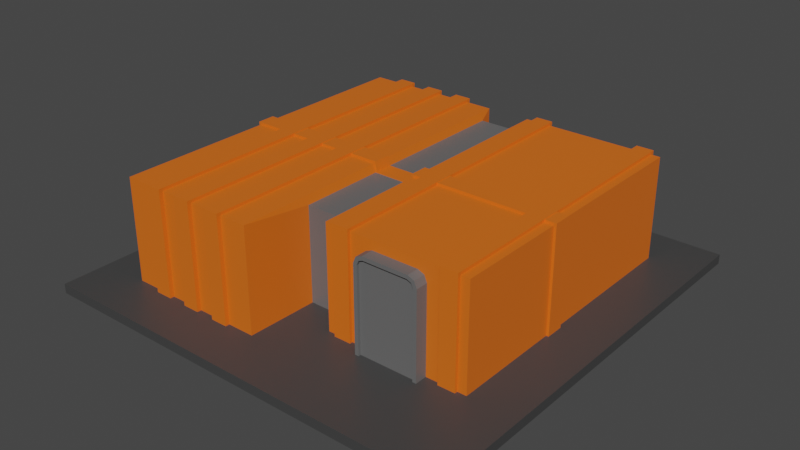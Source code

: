 # Source: UN_Barracks.blend  (saved by Blender 3.6.13; exported with 4.5.12 LTS)
import bpy
from mathutils import Matrix  # noqa: F401  (used for matrix-valued properties, if any)

bpy.ops.wm.read_factory_settings(use_empty=True)
scene = bpy.context.scene
scene.name = 'Scene'

# ---- collections
col_collection = bpy.data.collections.new('Collection'); scene.collection.children.link(col_collection)

# ---- materials (node trees are filled in below, after node groups)
mat_material_003 = bpy.data.materials.new('Material.003')
mat_material_003.use_transparent_shadow = False
mat_material_002 = bpy.data.materials.new('Material.002')
mat_material_002.use_transparent_shadow = False
mat_material_001 = bpy.data.materials.new('Material.001')
mat_material_001.use_transparent_shadow = False

# ---- material node trees
mat_material_003.use_nodes = True; mat_material_003.node_tree.nodes.clear()
_N = mat_material_003.node_tree.nodes; _L = mat_material_003.node_tree.links
n0 = _N.new('ShaderNodeBsdfPrincipled'); n0.name = 'Principled BSDF'; n0.location = (10, 300)
n0.distribution = 'GGX'
n0.subsurface_method = 'RANDOM_WALK_SKIN'
n0.inputs[0].default_value = (0.1345, 0.1345, 0.1345, 1.0)
n0.inputs[3].default_value = 1.45
n0.inputs[27].default_value = (0.0, 0.0, 0.0, 1.0)
n0.inputs[28].default_value = 1.0
n1 = _N.new('ShaderNodeOutputMaterial'); n1.name = 'Material Output'; n1.location = (300, 300)
_L.new(n0.outputs[0], n1.inputs[0])
n1.is_active_output = True
mat_material_002.use_nodes = True; mat_material_002.node_tree.nodes.clear()
_N = mat_material_002.node_tree.nodes; _L = mat_material_002.node_tree.links
n0 = _N.new('ShaderNodeBsdfPrincipled'); n0.name = 'Principled BSDF'; n0.location = (10, 300)
n0.distribution = 'GGX'
n0.subsurface_method = 'RANDOM_WALK_SKIN'
n0.inputs[0].default_value = (0.8, 0.1487, 0.009603, 1.0)
n0.inputs[3].default_value = 1.45
n0.inputs[27].default_value = (0.0, 0.0, 0.0, 1.0)
n0.inputs[28].default_value = 1.0
n1 = _N.new('ShaderNodeOutputMaterial'); n1.name = 'Material Output'; n1.location = (300, 300)
_L.new(n0.outputs[0], n1.inputs[0])
n1.is_active_output = True
mat_material_001.use_nodes = True; mat_material_001.node_tree.nodes.clear()
_N = mat_material_001.node_tree.nodes; _L = mat_material_001.node_tree.links
n0 = _N.new('ShaderNodeBsdfPrincipled'); n0.name = 'Principled BSDF'; n0.location = (10, 300)
n0.distribution = 'GGX'
n0.subsurface_method = 'RANDOM_WALK_SKIN'
n0.inputs[0].default_value = (0.05392, 0.05392, 0.05392, 1.0)
n0.inputs[3].default_value = 1.45
n0.inputs[27].default_value = (0.0, 0.0, 0.0, 1.0)
n0.inputs[28].default_value = 1.0
n1 = _N.new('ShaderNodeOutputMaterial'); n1.name = 'Material Output'; n1.location = (300, 300)
_L.new(n0.outputs[0], n1.inputs[0])
n1.is_active_output = True

# ---- world
world_world = bpy.data.worlds.new('World'); scene.world = world_world
world_world.use_nodes = True; world_world.node_tree.nodes.clear()
_N = world_world.node_tree.nodes; _L = world_world.node_tree.links
n0 = _N.new('ShaderNodeOutputWorld'); n0.name = 'World Output'; n0.location = (300, 300)
n1 = _N.new('ShaderNodeBackground'); n1.name = 'Background'; n1.location = (10, 300)
n1.inputs[0].default_value = (0.05088, 0.05088, 0.05088, 1.0)
_L.new(n1.outputs[0], n0.inputs[0])
n0.is_active_output = True
world_world.color = (0.05088, 0.05088, 0.05088)
world_world.use_sun_shadow = False
world_world.sun_shadow_jitter_overblur = 0.0

# ---- meshes
me_cube_003 = bpy.data.meshes.new('Cube.003')
me_cube_003.from_pydata([(0.5871, -0.557, 0.02015), (0.2907, -0.557, 0.02015), (0.2907, -0.557, 0.2401), (0.5871, -0.557, 0.2401), (0.5871, -0.6141, 0.2401), (0.3083, -0.6141, 0.2401), (0.5695, -0.6141, 0.01946), (0.3083, -0.6141, 0.01946), (0.5452, -0.557, 0.46), (0.5871, -0.557, 0.4181), (0.5748, -0.557, 0.4477), (0.2907, -0.557, 0.4181), (0.3327, -0.557, 0.46), (0.303, -0.557, 0.4477), (0.5695, -0.6141, 0.4145), (0.5416, -0.6141, 0.4424), (0.5614, -0.6141, 0.4343), (0.3362, -0.6141, 0.4424), (0.3083, -0.6141, 0.4145), (0.3165, -0.6141, 0.4343), (0.5871, -0.6141, 0.02015), (0.2907, -0.6141, 0.02015), (0.2907, -0.6141, 0.2401), (0.5695, -0.6141, 0.2401), (0.303, -0.6141, 0.4477), (0.3327, -0.6141, 0.46), (0.2907, -0.6141, 0.4181), (0.5452, -0.6141, 0.46), (0.5748, -0.6141, 0.4477), (0.5871, -0.6141, 0.4181), (0.5695, -0.6017, 0.2401), (0.3083, -0.6017, 0.2401), (0.5695, -0.6017, 0.01946), (0.3083, -0.6017, 0.01946), (0.3165, -0.6017, 0.4343), (0.3362, -0.6017, 0.4424), (0.3083, -0.6017, 0.4145), (0.5416, -0.6017, 0.4424), (0.5614, -0.6017, 0.4343), (0.5695, -0.6017, 0.4145), (-0.7728, -0.7728, 0.01729), (-0.7728, -0.7728, 0.503), (-0.7728, 0.7728, 0.01729), (-0.7728, 0.7728, 0.503), (0.7728, -0.557, 0.01729), (0.7728, -0.557, 0.503), (0.7728, 0.7728, 0.01729), (0.7728, 0.7728, 0.503), (-0.7728, -0.7728, 0.2601), (-0.7728, 0.7728, 0.2601), (0.09638, -0.4414, 0.4641), (-0.09638, -0.4414, 0.4641), (0.7728, 0.7728, 0.2601), (0.7728, -0.557, 0.2601), (-0.09638, -0.4414, 0.01848), (0.09638, -0.4414, 0.01848), (-0.09638, 0.7091, 0.4641), (0.09638, 0.7091, 0.4641), (0.09638, 0.7091, 0.01848), (-0.09638, 0.7091, 0.01848), (-0.105, 0.7728, 0.01729), (0.105, 0.7728, 0.01729), (0.105, 0.7728, 0.503), (-0.105, 0.7728, 0.503), (0.105, -0.557, 0.01729), (-0.105, -0.7728, 0.01729), (-0.105, -0.7728, 0.503), (0.105, -0.557, 0.503), (0.105, -0.557, 0.2601), (-0.105, -0.7728, 0.2601), (-0.105, 0.7728, 0.2601), (0.105, 0.7728, 0.2601), (0.09638, -0.4414, 0.2413), (-0.09638, -0.4414, 0.2413), (-0.09638, 0.7091, 0.2413), (0.09638, 0.7091, 0.2413), (0.2678, 0.7728, 0.01729), (0.61, 0.7728, 0.01729), (-0.566, -0.04214, 0.5138), (-0.566, 0.04214, 0.5138), (0.61, 0.7728, 0.2601), (0.2678, 0.7728, 0.2601), (0.2678, 0.7728, 0.503), (0.61, 0.7728, 0.503), (0.2263, -0.04214, 0.5138), (0.2263, 0.04214, 0.5138), (0.5871, -0.557, 0.02015), (0.2907, -0.557, 0.02015), (0.61, -0.557, 0.2601), (0.2678, -0.557, 0.2601), (0.61, -0.557, 0.01729), (0.2678, -0.557, 0.01729), (0.2907, -0.557, 0.2401), (0.5871, -0.557, 0.2401), (0.61, -0.557, 0.503), (0.2678, -0.557, 0.503), (0.5695, -0.6141, 0.01946), (0.3083, -0.6141, 0.01946), (0.5452, -0.557, 0.46), (0.5871, -0.557, 0.4181), (0.6069, -0.557, 0.4971), (0.5748, -0.557, 0.4477), (0.2907, -0.557, 0.4181), (0.3327, -0.557, 0.46), (0.271, -0.557, 0.4971), (0.303, -0.557, 0.4477), (0.5871, -0.6141, 0.02015), (0.2907, -0.6141, 0.02015), (0.5695, -0.6017, 0.01946), (0.3083, -0.6017, 0.01946), (-0.4788, 0.7904, 0.003847), (-0.399, 0.7904, 0.003847), (-0.399, 0.7904, 0.2601), (-0.4788, 0.7904, 0.2601), (-0.6458, 0.7904, 0.003847), (-0.566, 0.7904, 0.003847), (-0.566, 0.7904, 0.2601), (-0.6458, 0.7904, 0.2601), (0.7313, -0.571, 0.2601), (0.6515, -0.571, 0.2601), (0.6515, 0.7904, 0.5164), (0.7313, 0.7904, 0.5164), (0.7313, 0.7904, 0.2601), (0.6515, 0.7904, 0.2601), (0.7313, -0.571, 0.5164), (0.6515, -0.571, 0.5164), (-0.3119, -0.04214, 0.5138), (-0.3119, 0.04214, 0.5138), (0.6515, -0.571, 0.003847), (0.7313, -0.571, 0.003847), (-0.2321, 0.04214, 0.5138), (-0.2321, -0.04214, 0.5138), (0.7313, 0.7904, 0.003847), (0.6515, 0.7904, 0.003847), (0.1465, 0.7904, 0.2601), (0.2263, 0.7904, 0.2601), (0.1465, 0.7904, 0.5164), (0.2263, 0.7904, 0.5164), (0.7313, 0.04214, 0.5138), (0.7313, -0.04214, 0.5138), (0.2263, 0.7904, 0.003847), (0.1465, 0.7904, 0.003847), (0.2263, -0.571, 0.003847), (0.1465, -0.571, 0.003847), (0.1465, -0.571, 0.2601), (0.2263, -0.571, 0.2601), (0.2263, -0.571, 0.5164), (0.1465, -0.571, 0.5164), (-0.4788, -0.04215, 0.5138), (-0.4788, 0.04215, 0.5138), (0.1465, 0.7728, 0.01729), (0.2263, 0.7728, 0.01729), (0.2263, 0.7728, 0.2601), (0.1465, 0.7728, 0.2601), (-0.399, 0.04215, 0.5138), (-0.399, -0.04215, 0.5138), (0.1465, -0.557, 0.01729), (0.2263, -0.557, 0.01729), (0.2263, 0.7728, 0.503), (0.1465, 0.7728, 0.503), (-0.6458, -0.04214, 0.5138), (-0.6458, 0.04214, 0.5138), (0.1465, -0.557, 0.503), (0.2263, -0.557, 0.503), (0.2263, -0.557, 0.2601), (0.1465, -0.557, 0.2601), (0.6515, 0.7728, 0.01729), (0.7313, 0.7728, 0.01729), (0.6515, -0.04214, 0.5138), (0.6515, 0.04214, 0.5138), (0.6515, 0.7728, 0.2601), (0.7313, 0.7728, 0.2601), (0.7313, -0.557, 0.01729), (0.6515, -0.557, 0.01729), (0.7313, 0.7728, 0.503), (0.6515, 0.7728, 0.503), (0.1465, -0.04214, 0.5138), (0.1465, 0.04214, 0.5138), (0.6515, -0.557, 0.503), (0.7313, -0.557, 0.503), (0.6515, -0.557, 0.2601), (0.7313, -0.557, 0.2601), (-0.2321, 0.7728, 0.01729), (-0.3119, 0.7728, 0.01729), (-0.399, 0.7728, 0.01729), (-0.4788, 0.7728, 0.01729), (-0.566, 0.7728, 0.01729), (-0.6458, 0.7728, 0.01729), (-0.6458, 0.7728, 0.2601), (-0.566, 0.7728, 0.2601), (-0.4788, 0.7728, 0.2601), (-0.399, 0.7728, 0.2601), (-0.3119, 0.7728, 0.2601), (-0.2321, 0.7728, 0.2601), (0.61, 0.04214, 0.5138), (0.61, -0.04214, 0.5138), (0.2678, -0.04214, 0.5138), (0.2678, 0.04214, 0.5138), (-0.09705, -0.04214, 0.5138), (-0.09705, 0.04214, 0.5138), (-0.6458, 0.7728, 0.503), (-0.566, 0.7728, 0.503), (-0.4788, 0.7728, 0.503), (-0.399, 0.7728, 0.503), (-0.3119, 0.7728, 0.503), (-0.2321, 0.7728, 0.503), (0.09705, 0.04213, 0.5138), (0.09705, -0.04213, 0.5138), (-0.7845, 0.04214, 0.5138), (-0.7845, -0.04214, 0.5138), (-0.7845, -0.04214, -0.04723), (-0.7845, 0.04214, -0.04723), (-0.2321, -0.7728, 0.01729), (-0.3119, -0.7728, 0.01729), (-0.399, -0.7728, 0.01729), (-0.4788, -0.7728, 0.01729), (-0.566, -0.7728, 0.01729), (-0.6458, -0.7728, 0.01729), (-0.3119, -0.7728, 0.2601), (-0.2321, -0.7728, 0.2601), (-0.4788, -0.7728, 0.2601), (-0.399, -0.7728, 0.2601), (-0.6458, -0.7728, 0.2601), (-0.566, -0.7728, 0.2601), (-0.566, -0.7728, 0.503), (-0.6458, -0.7728, 0.503), (-0.399, -0.7728, 0.503), (-0.4788, -0.7728, 0.503), (-0.2321, -0.7728, 0.503), (-0.3119, -0.7728, 0.503), (-0.3119, 0.7904, 0.2601), (-0.2321, 0.7904, 0.2601), (-0.2321, 0.7904, 0.003847), (-0.3119, 0.7904, 0.003847), (-0.2321, -0.792, 0.5164), (-0.3119, -0.792, 0.5164), (-0.3119, -0.792, 0.2601), (-0.2321, -0.792, 0.2601), (-0.399, -0.792, 0.5164), (-0.4788, -0.792, 0.5164), (-0.4788, -0.792, 0.2601), (-0.399, -0.792, 0.2601), (-0.566, -0.792, 0.5164), (-0.6458, -0.792, 0.5164), (-0.6458, -0.792, 0.2601), (-0.566, -0.792, 0.2601), (-0.7845, 0.04214, 0.2333), (-0.7845, -0.04214, 0.2333), (-0.566, -0.792, 0.003847), (-0.6458, -0.792, 0.003847), (-0.08905, -0.04213, 0.4689), (-0.08905, 0.04213, 0.4689), (-0.399, -0.792, 0.003847), (-0.4788, -0.792, 0.003847), (0.08905, 0.04213, 0.4689), (0.08905, -0.04213, 0.4689), (-0.2321, -0.792, 0.003847), (-0.3119, -0.792, 0.003847), (0.7845, -0.04213, 0.5138), (0.7845, 0.04213, 0.5138), (0.7845, 0.04213, -0.04723), (0.7845, -0.04213, -0.04723), (0.7845, -0.04213, 0.2333), (0.7845, 0.04213, 0.2333), (-0.6458, 0.7904, 0.5164), (-0.566, 0.7904, 0.5164), (-0.4788, 0.7904, 0.5164), (-0.399, 0.7904, 0.5164), (-0.3119, 0.7904, 0.5164), (-0.2321, 0.7904, 0.5164), (-0.7728, 0.04214, 0.01729), (-0.7728, -0.04214, 0.01729), (-0.7728, -0.04214, 0.503), (-0.7728, 0.04214, 0.503), (0.7728, -0.04213, 0.01729), (0.7728, 0.04213, 0.01729), (0.7728, 0.04213, 0.503), (0.7728, -0.04213, 0.503), (0.7728, 0.04213, 0.2601), (0.7728, -0.04213, 0.2601), (-0.7728, -0.04214, 0.2601), (-0.7728, 0.04214, 0.2601), (0.105, -0.04213, 0.503), (0.105, 0.04213, 0.503), (-0.105, 0.04214, 0.503), (-0.105, -0.04214, 0.503), (-0.105, -0.04214, 0.01729), (-0.105, 0.04214, 0.01729), (0.105, 0.04213, 0.01729), (0.105, -0.04213, 0.01729), (0.09638, -0.04213, 0.4641), (0.09638, 0.04213, 0.4641), (-0.09638, 0.04213, 0.4641), (-0.09638, -0.04213, 0.4641), (-0.09638, -0.04213, 0.01848), (-0.09638, 0.04213, 0.01848), (0.09638, 0.04213, 0.01848), (0.09638, -0.04213, 0.01848), (0.61, 0.04214, 0.01729), (0.61, -0.04214, 0.01729), (0.2678, -0.04214, 0.01729), (0.2678, 0.04214, 0.01729), (0.2678, 0.04214, 0.503), (0.2678, -0.04214, 0.503), (0.61, -0.04214, 0.503), (0.61, 0.04214, 0.503), (0.6515, 0.04137, 0.5164), (0.6515, -0.04291, 0.5164), (0.7313, -0.04291, 0.5164), (0.7313, 0.04137, 0.5164), (0.6515, -0.04291, 0.003847), (0.6515, 0.04137, 0.003847), (0.7313, 0.04137, 0.003847), (0.7313, -0.04291, 0.003847), (0.1465, -0.04291, 0.003847), (0.1465, 0.04137, 0.003847), (0.2263, 0.04137, 0.003847), (0.2263, -0.04291, 0.003847), (0.1465, 0.04137, 0.5164), (0.1465, -0.04291, 0.5164), (0.2263, -0.04291, 0.5164), (0.2263, 0.04137, 0.5164), (0.2263, 0.04214, 0.01729), (0.2263, -0.04214, 0.01729), (0.1465, -0.04214, 0.01729), (0.1465, 0.04214, 0.01729), (0.2263, 0.04214, 0.503), (0.2263, -0.04214, 0.503), (0.1465, 0.04214, 0.503), (0.1465, -0.04214, 0.503), (0.7313, -0.04214, 0.01729), (0.7313, 0.04214, 0.01729), (0.6515, 0.04214, 0.01729), (0.6515, -0.04214, 0.01729), (0.7313, -0.04214, 0.503), (0.7313, 0.04214, 0.503), (0.6515, 0.04214, 0.503), (0.6515, -0.04214, 0.503), (-0.3119, 0.04214, 0.01729), (-0.3119, -0.04214, 0.01729), (-0.2321, -0.04214, 0.01729), (-0.2321, 0.04214, 0.01729), (-0.4788, 0.04215, 0.01729), (-0.4788, -0.04215, 0.01729), (-0.399, -0.04215, 0.01729), (-0.399, 0.04215, 0.01729), (-0.6458, 0.04214, 0.01729), (-0.6458, -0.04214, 0.01729), (-0.566, -0.04214, 0.01729), (-0.566, 0.04214, 0.01729), (-0.566, 0.04214, 0.503), (-0.566, -0.04214, 0.503), (-0.6458, 0.04214, 0.503), (-0.6458, -0.04214, 0.503), (-0.399, -0.04215, 0.503), (-0.399, 0.04215, 0.503), (-0.4788, 0.04215, 0.503), (-0.4788, -0.04215, 0.503), (-0.2321, -0.04214, 0.503), (-0.2321, 0.04214, 0.503), (-0.3119, 0.04214, 0.503), (-0.3119, -0.04214, 0.503), (-0.6458, -0.04291, 0.003847), (-0.6458, 0.04137, 0.003847), (-0.566, 0.04137, 0.003847), (-0.566, -0.04291, 0.003847), (-0.4788, -0.04292, 0.003847), (-0.4788, 0.04138, 0.003847), (-0.399, 0.04137, 0.003847), (-0.399, -0.04292, 0.003847), (-0.3119, -0.04291, 0.003847), (-0.3119, 0.04137, 0.003847), (-0.2321, 0.04137, 0.003847), (-0.2321, -0.04291, 0.003847), (-0.2321, -0.04291, 0.5164), (-0.2321, 0.04137, 0.5164), (-0.3119, 0.04137, 0.5164), (-0.3119, -0.04291, 0.5164), (-0.399, -0.04292, 0.5164), (-0.399, 0.04137, 0.5164), (-0.4788, 0.04138, 0.5164), (-0.4788, -0.04292, 0.5164), (-0.566, -0.04291, 0.5164), (-0.566, 0.04137, 0.5164), (-0.6458, 0.04137, 0.5164), (-0.6458, -0.04291, 0.5164), (-1.0, -1.0, -0.02223), (-1.0, -1.0, 0.02223), (-1.0, 1.0, -0.02223), (-1.0, 1.0, 0.02223), (1.0, -1.0, -0.02223), (1.0, -1.0, 0.02223), (1.0, 1.0, -0.02223), (1.0, 1.0, 0.02223), (0.09638, -0.4414, 0.4641), (-0.09638, -0.4414, 0.4641), (-0.09638, -0.4414, 0.01848), (0.09638, -0.4414, 0.01848), (-0.09638, 0.7091, 0.4641), (0.09638, 0.7091, 0.4641), (0.09638, 0.7091, 0.01848), (-0.09638, 0.7091, 0.01848), (0.09638, -0.4414, 0.2413), (-0.09638, -0.4414, 0.2413), (-0.09638, 0.7091, 0.2413), (0.09638, 0.7091, 0.2413), (0.09638, -0.04213, 0.4641), (0.09638, 0.04213, 0.4641), (-0.09638, 0.04213, 0.4641), (-0.09638, -0.04213, 0.4641)], [], [(0, 3, 4, 20), (6, 23, 30, 32), (3, 9, 29, 4), (11, 2, 22, 26), (16, 15, 37, 38), (2, 1, 21, 22), (25, 12, 13, 24), (24, 13, 11, 26), (8, 27, 28, 10), (10, 28, 29, 9), (8, 12, 25, 27), (7, 5, 22, 21), (23, 6, 20, 4), (19, 17, 25, 24), (18, 19, 24, 26), (15, 16, 28, 27), (16, 14, 29, 28), (17, 15, 27, 25), (14, 23, 4, 29), (5, 18, 26, 22), (35, 34, 36, 31, 30, 39, 38, 37), (31, 33, 32, 30), (18, 5, 31, 36), (14, 16, 38, 39), (17, 19, 34, 35), (15, 17, 35, 37), (19, 18, 36, 34), (5, 7, 33, 31), (23, 14, 39, 30), (353, 272, 41, 225), (353, 225, 243, 385), (47, 174, 335, 276), (44, 53, 181, 172), (69, 66, 228, 219), (182, 193, 70, 60), (297, 55, 54, 294), (289, 64, 55, 297), (277, 334, 179, 45), (80, 83, 175, 170), (156, 165, 68, 64), (184, 191, 192, 183), (350, 201, 265, 383), (338, 183, 233, 371), (159, 328, 318, 136), (167, 46, 275, 331), (330, 274, 44, 172), (329, 282, 67, 162), (279, 277, 45, 53), (152, 158, 82, 81), (71, 62, 159, 153), (200, 43, 273, 352), (42, 187, 346, 270), (46, 52, 278, 275), (182, 60, 287, 341), (71, 61, 58, 75), (65, 286, 294, 54), (68, 67, 50, 72), (159, 62, 283, 328), (287, 60, 59, 295), (66, 69, 73, 51), (340, 212, 256, 373), (58, 296, 295, 59), (77, 166, 332, 298), (67, 282, 290, 50), (60, 70, 74, 59), (62, 71, 75, 57), (69, 65, 54, 73), (61, 150, 325, 288), (70, 63, 56, 74), (63, 205, 359, 284), (64, 68, 72, 55), (175, 83, 305, 336), (151, 76, 301, 322), (53, 45, 179, 181), (289, 324, 156, 64), (171, 174, 47, 52), (91, 89, 164, 157), (89, 95, 163, 164), (83, 80, 81, 82), (299, 90, 91, 300), (303, 95, 94, 304), (80, 77, 76, 81), (299, 333, 173, 90), (303, 327, 163, 95), (77, 80, 170, 166), (86, 87, 91, 90), (87, 92, 89, 91), (93, 86, 90, 88), (104, 103, 98, 100, 94, 95), (87, 86, 106, 107), (92, 102, 104, 95, 89), (100, 99, 93, 88, 94), (98, 101, 100), (101, 99, 100), (102, 105, 104), (105, 103, 104), (96, 97, 107, 106), (97, 96, 108, 109), (283, 62, 57, 291), (82, 302, 305, 83), (151, 152, 81, 76), (285, 358, 228, 66), (61, 288, 296, 58), (323, 300, 91, 157), (82, 158, 326, 302), (165, 162, 67, 68), (167, 171, 52, 46), (274, 279, 53, 44), (120, 306, 309, 121), (77, 298, 301, 76), (337, 304, 94, 178), (173, 180, 88, 90), (180, 178, 94, 88), (52, 47, 276, 278), (49, 43, 200, 188), (270, 281, 49, 42), (344, 214, 252, 369), (218, 229, 226, 221), (220, 227, 224, 223), (222, 225, 41, 48), (281, 273, 43, 49), (40, 48, 280, 271), (342, 185, 110, 367), (65, 69, 219, 212), (285, 66, 51, 293), (355, 203, 267, 379), (42, 49, 188, 187), (186, 189, 190, 185), (340, 286, 65, 212), (189, 201, 202, 190), (191, 203, 204, 192), (193, 205, 63, 70), (213, 218, 221, 214), (215, 220, 223, 216), (217, 222, 48, 40), (48, 41, 272, 280), (63, 284, 292, 56), (357, 227, 239, 381), (152, 151, 140, 135), (186, 185, 342, 349), (153, 159, 136, 134), (178, 180, 119, 125), (225, 222, 244, 243), (217, 347, 362, 249), (170, 175, 120, 123), (348, 216, 248, 365), (158, 152, 135, 137), (174, 171, 122, 121), (221, 226, 238, 241), (224, 351, 382, 242), (202, 201, 350, 356), (163, 327, 320, 146), (179, 334, 308, 124), (357, 351, 224, 227), (226, 354, 378, 238), (329, 162, 147, 319), (337, 178, 125, 307), (227, 220, 240, 239), (200, 352, 384, 264), (204, 203, 355, 360), (228, 358, 374, 234), (151, 322, 316, 140), (166, 170, 123, 133), (219, 228, 234, 237), (361, 354, 226, 229), (361, 229, 235, 377), (171, 167, 132, 122), (202, 356, 380, 266), (365, 248, 249, 362), (323, 157, 142, 317), (229, 218, 236, 235), (216, 223, 245, 248), (313, 129, 128, 310), (359, 205, 269, 375), (222, 217, 249, 244), (157, 164, 145, 142), (183, 192, 230, 233), (204, 360, 376, 268), (61, 71, 153, 150), (144, 143, 142, 145), (325, 150, 141, 315), (319, 147, 146, 320), (137, 135, 134, 136), (135, 140, 141, 134), (140, 316, 315, 141), (147, 144, 145, 146), (332, 166, 133, 311), (173, 333, 310, 128), (175, 336, 306, 120), (122, 132, 133, 123), (307, 125, 124, 308), (121, 122, 123, 120), (125, 119, 118, 124), (119, 128, 129, 118), (116, 115, 114, 117), (112, 111, 110, 113), (231, 232, 233, 230), (235, 236, 237, 234), (239, 240, 241, 238), (243, 244, 245, 242), (115, 364, 363, 114), (111, 368, 367, 110), (268, 376, 375, 269), (266, 380, 379, 267), (264, 384, 383, 265), (262, 261, 260, 263), (369, 252, 253, 366), (232, 372, 371, 233), (373, 256, 257, 370), (265, 116, 117, 264), (267, 112, 113, 266), (269, 231, 230, 268), (236, 257, 256, 237), (240, 253, 252, 241), (244, 249, 248, 245), (377, 235, 234, 374), (381, 239, 238, 378), (385, 243, 242, 382), (215, 343, 366, 253), (223, 224, 242, 245), (181, 179, 124, 118), (150, 153, 134, 141), (184, 183, 338, 345), (180, 173, 128, 119), (136, 318, 321, 137), (186, 349, 364, 115), (172, 181, 118, 129), (317, 142, 143, 314), (201, 189, 116, 265), (162, 165, 144, 147), (188, 200, 264, 117), (346, 187, 114, 363), (189, 186, 115, 116), (164, 163, 146, 145), (203, 191, 112, 267), (184, 345, 368, 111), (187, 188, 117, 114), (156, 324, 314, 143), (190, 202, 266, 113), (348, 343, 215, 216), (191, 184, 111, 112), (330, 172, 129, 313), (326, 158, 137, 321), (205, 193, 231, 269), (167, 331, 312, 132), (192, 204, 268, 230), (182, 341, 372, 232), (185, 190, 113, 110), (213, 339, 370, 257), (218, 213, 257, 236), (132, 312, 311, 133), (212, 219, 237, 256), (344, 339, 213, 214), (193, 182, 232, 231), (165, 156, 143, 144), (220, 215, 253, 240), (335, 174, 121, 309), (214, 221, 241, 252), (295, 296, 297, 294), (271, 280, 247, 210), (337, 336, 169, 168), (358, 285, 198, 131), (357, 356, 149, 148), (270, 271, 210, 211), (289, 297, 296, 288), (360, 355, 154, 127), (287, 295, 294, 286), (313, 310, 311, 312), (321, 318, 319, 320), (361, 360, 127, 126), (299, 300, 301, 298), (281, 270, 211, 246), (363, 364, 365, 362), (383, 384, 385, 382), (379, 380, 381, 378), (375, 376, 377, 374), (371, 372, 373, 370), (367, 368, 369, 366), (309, 306, 307, 308), (317, 314, 315, 316), (329, 319, 318, 328), (337, 307, 306, 336), (384, 352, 353, 385), (314, 324, 325, 315), (355, 379, 378, 354), (380, 356, 357, 381), (323, 317, 316, 322), (335, 309, 308, 334), (359, 375, 374, 358), (376, 360, 361, 377), (300, 323, 322, 301), (324, 289, 288, 325), (354, 361, 126, 155), (329, 328, 177, 176), (274, 330, 331, 275), (333, 299, 298, 332), (356, 350, 79, 149), (292, 284, 199, 251), (339, 344, 345, 338), (286, 340, 341, 287), (343, 348, 349, 342), (347, 271, 270, 346), (293, 290, 255, 250), (351, 357, 148, 78), (290, 282, 207, 255), (355, 354, 155, 154), (350, 383, 382, 351), (320, 327, 326, 321), (348, 365, 364, 349), (362, 347, 346, 363), (344, 369, 368, 345), (366, 343, 342, 367), (340, 373, 372, 341), (370, 339, 338, 371), (330, 313, 312, 331), (310, 333, 332, 311), (271, 347, 217, 40), (258, 262, 263, 259), (254, 251, 250, 255), (246, 211, 210, 247), (208, 246, 247, 209), (206, 254, 255, 207), (198, 250, 251, 199), (196, 195, 194, 197), (84, 196, 197, 85), (207, 176, 177, 206), (139, 258, 259, 138), (195, 168, 169, 194), (209, 160, 161, 208), (78, 148, 149, 79), (155, 126, 127, 154), (131, 198, 199, 130), (279, 274, 261, 262), (284, 359, 130, 199), (274, 275, 260, 261), (334, 277, 258, 139), (273, 281, 246, 208), (303, 304, 195, 196), (275, 278, 263, 260), (276, 335, 138, 259), (280, 272, 209, 247), (304, 337, 168, 195), (353, 352, 161, 160), (326, 327, 84, 85), (305, 302, 197, 194), (277, 279, 262, 258), (335, 334, 139, 138), (336, 305, 194, 169), (327, 303, 196, 84), (278, 276, 259, 263), (302, 326, 85, 197), (272, 353, 160, 209), (282, 329, 176, 207), (352, 273, 208, 161), (291, 292, 251, 254), (359, 358, 131, 130), (283, 291, 254, 206), (328, 283, 206, 177), (350, 351, 78, 79), (285, 293, 250, 198), (386, 387, 389, 388), (388, 389, 393, 392), (392, 393, 391, 390), (390, 391, 387, 386), (388, 392, 390, 386), (393, 389, 387, 391), (398, 408, 407, 399), (409, 395, 394, 406), (403, 396, 397, 402), (395, 403, 402, 394), (405, 400, 401, 404), (399, 405, 404, 398)])
me_cube_003.polygons.foreach_set('material_index', [0, 0, 0, 0, 0, 0, 0, 0, 0, 0, 0, 0, 0, 0, 0, 0, 0, 0, 0, 0, 0, 0, 0, 0, 0, 0, 0, 0, 0, 1, 1, 1, 1, 1, 1, 1, 1, 1, 1, 1, 1, 1, 1, 1, 1, 1, 1, 1, 1, 1, 1, 1, 1, 1, 1, 1, 1, 1, 1, 1, 1, 1, 1, 1, 1, 1, 1, 1, 1, 1, 1, 1, 1, 1, 1, 1, 1, 1, 1, 1, 1, 1, 1, 1, 1, 1, 1, 1, 1, 1, 1, 1, 1, 1, 1, 1, 1, 1, 1, 1, 1, 1, 1, 1, 1, 1, 1, 1, 1, 1, 1, 1, 1, 1, 1, 1, 1, 1, 1, 1, 1, 1, 1, 1, 1, 1, 1, 1, 1, 1, 1, 1, 1, 1, 1, 1, 1, 1, 1, 1, 1, 1, 1, 1, 1, 1, 1, 1, 1, 1, 1, 1, 1, 1, 1, 1, 1, 1, 1, 1, 1, 1, 1, 1, 1, 1, 1, 1, 1, 1, 1, 1, 1, 1, 1, 1, 1, 1, 1, 1, 1, 1, 1, 1, 1, 1, 1, 1, 1, 1, 1, 1, 1, 1, 1, 1, 1, 1, 1, 1, 1, 1, 1, 1, 1, 1, 1, 1, 1, 1, 1, 1, 1, 1, 1, 1, 1, 1, 1, 1, 1, 1, 1, 1, 1, 1, 1, 1, 1, 1, 1, 1, 1, 1, 1, 1, 1, 1, 1, 1, 1, 1, 1, 1, 1, 1, 1, 1, 1, 1, 1, 1, 1, 1, 1, 1, 1, 1, 1, 1, 1, 1, 1, 1, 1, 1, 1, 1, 1, 1, 1, 1, 1, 1, 1, 1, 1, 1, 1, 1, 1, 1, 1, 1, 1, 1, 1, 1, 1, 1, 1, 1, 1, 1, 1, 1, 1, 1, 1, 1, 1, 1, 1, 1, 1, 1, 1, 1, 1, 1, 1, 1, 1, 1, 1, 1, 1, 1, 1, 1, 1, 1, 1, 1, 1, 1, 1, 1, 1, 1, 1, 1, 1, 1, 1, 1, 1, 1, 1, 1, 1, 1, 1, 1, 1, 1, 1, 1, 1, 1, 1, 1, 1, 1, 1, 1, 1, 1, 1, 1, 2, 2, 2, 2, 2, 2, 0, 0, 0, 0, 0, 0])
_uv = me_cube_003.uv_layers.new(name='UVMap')
_uv.uv.foreach_set('vector', [0.3868, 0.78, 0.5, 0.78, 0.5, 0.78, 0.3868, 0.78, 0.3959, 0.7829, 0.5, 0.7829, 0.5, 0.7829, 0.3959, 0.7829, 0.5, 0.78, 0.5916, 0.78, 0.5916, 0.78, 0.5, 0.78, 0.5916, 0.828, 0.5, 0.828, 0.5, 0.828, 0.5916, 0.828, 0.6019, 0.7836, 0.605, 0.7871, 0.605, 0.7871, 0.6019, 0.7836, 0.5, 0.828, 0.3868, 0.828, 0.3868, 0.828, 0.5, 0.828, 0.6132, 0.8212, 0.6132, 0.8212, 0.6132, 0.828, 0.6111, 0.8273, 0.6111, 0.8273, 0.6132, 0.828, 0.5916, 0.828, 0.5916, 0.828, 0.6132, 0.7868, 0.6132, 0.7868, 0.6111, 0.7807, 0.6132, 0.78, 0.6132, 0.78, 0.6111, 0.7807, 0.5916, 0.78, 0.5916, 0.78, 0.6132, 0.7868, 0.6132, 0.8212, 0.6132, 0.8212, 0.6132, 0.7868, 0.3959, 0.8251, 0.5, 0.8251, 0.5, 0.828, 0.3868, 0.828, 0.5, 0.7829, 0.3959, 0.7829, 0.3868, 0.78, 0.5, 0.78, 0.6019, 0.8244, 0.605, 0.8209, 0.6132, 0.8212, 0.6111, 0.8273, 0.5906, 0.8254, 0.6019, 0.8244, 0.6111, 0.8273, 0.5916, 0.828, 0.605, 0.7871, 0.6019, 0.7836, 0.6111, 0.7807, 0.6132, 0.7868, 0.6019, 0.7836, 0.5906, 0.7826, 0.5916, 0.78, 0.6111, 0.7807, 0.605, 0.8209, 0.605, 0.7871, 0.6132, 0.7868, 0.6132, 0.8212, 0.5906, 0.7826, 0.5, 0.7829, 0.5, 0.78, 0.5916, 0.78, 0.5, 0.8251, 0.5906, 0.8254, 0.5916, 0.828, 0.5, 0.828, 0.605, 0.8209, 0.6019, 0.8244, 0.5906, 0.8254, 0.5, 0.8251, 0.5, 0.7829, 0.5906, 0.7826, 0.6019, 0.7836, 0.605, 0.7871, 0.5, 0.8251, 0.3959, 0.8251, 0.3959, 0.7829, 0.5, 0.7829, 0.5906, 0.8254, 0.5, 0.8251, 0.5, 0.8251, 0.5906, 0.8254, 0.5906, 0.7826, 0.6019, 0.7836, 0.6019, 0.7836, 0.5906, 0.7826, 0.605, 0.8209, 0.6019, 0.8244, 0.6019, 0.8244, 0.605, 0.8209, 0.605, 0.7871, 0.605, 0.8209, 0.605, 0.8209, 0.605, 0.7871, 0.6019, 0.8244, 0.5906, 0.8254, 0.5906, 0.8254, 0.6019, 0.8244, 0.5, 0.8251, 0.3959, 0.8251, 0.3959, 0.8251, 0.5, 0.8251, 0.5, 0.7829, 0.5906, 0.7826, 0.5906, 0.7826, 0.5, 0.7829, 0.8545, 0.6318, 0.875, 0.6318, 0.875, 0.75, 0.8545, 0.75, 0.8545, 0.6318, 0.8545, 0.75, 0.8545, 0.75, 0.8545, 0.6317, 0.625, 0.5, 0.6317, 0.5, 0.6317, 0.6182, 0.625, 0.6182, 0.375, 0.75, 0.5, 0.75, 0.5, 0.7567, 0.375, 0.7567, 0.5, 0.892, 0.625, 0.892, 0.625, 0.9125, 0.5, 0.9125, 0.375, 0.3375, 0.5, 0.3375, 0.5, 0.358, 0.375, 0.358, 0.267, 0.6369, 0.267, 0.75, 0.233, 0.75, 0.233, 0.6369, 0.267, 0.6345, 0.267, 0.75, 0.267, 0.75, 0.267, 0.6369, 0.625, 0.6345, 0.6317, 0.6345, 0.6317, 0.75, 0.625, 0.75, 0.5, 0.4737, 0.625, 0.4737, 0.625, 0.4804, 0.5, 0.4804, 0.375, 0.8513, 0.5, 0.8513, 0.5, 0.858, 0.375, 0.858, 0.375, 0.3105, 0.5, 0.3105, 0.5, 0.3246, 0.375, 0.3246, 0.8415, 0.6182, 0.8415, 0.5, 0.8415, 0.5, 0.8415, 0.6183, 0.1996, 0.6182, 0.1996, 0.5, 0.1996, 0.5, 0.1996, 0.6183, 0.7263, 0.5, 0.7263, 0.6182, 0.7263, 0.6183, 0.7263, 0.5, 0.3683, 0.5, 0.375, 0.5, 0.375, 0.6182, 0.3683, 0.6182, 0.3683, 0.6345, 0.375, 0.6345, 0.375, 0.75, 0.3683, 0.75, 0.7263, 0.6345, 0.733, 0.6345, 0.733, 0.75, 0.7263, 0.75, 0.5, 0.6345, 0.625, 0.6345, 0.625, 0.75, 0.5, 0.75, 0.5, 0.4116, 0.625, 0.4116, 0.625, 0.4183, 0.5, 0.4183, 0.5, 0.392, 0.625, 0.392, 0.625, 0.3987, 0.5, 0.3987, 0.8545, 0.5, 0.875, 0.5, 0.875, 0.6182, 0.8545, 0.6182, 0.125, 0.5, 0.1455, 0.5, 0.1455, 0.6182, 0.125, 0.6182, 0.375, 0.5, 0.5, 0.5, 0.5, 0.6182, 0.375, 0.6182, 0.2125, 0.5, 0.233, 0.5, 0.233, 0.6182, 0.2125, 0.6182, 0.5, 0.392, 0.375, 0.392, 0.375, 0.392, 0.5, 0.392, 0.233, 0.75, 0.233, 0.6318, 0.233, 0.6369, 0.233, 0.75, 0.5, 0.858, 0.625, 0.858, 0.625, 0.858, 0.5, 0.858, 0.7263, 0.5, 0.733, 0.5, 0.733, 0.6182, 0.7263, 0.6182, 0.233, 0.6182, 0.233, 0.5, 0.233, 0.5, 0.233, 0.6176, 0.625, 0.892, 0.5, 0.892, 0.5, 0.892, 0.625, 0.892, 0.2125, 0.6318, 0.2125, 0.75, 0.2125, 0.75, 0.2125, 0.6317, 0.267, 0.5, 0.267, 0.6176, 0.233, 0.6176, 0.233, 0.5, 0.3487, 0.5, 0.3554, 0.5, 0.3554, 0.6182, 0.3487, 0.6182, 0.733, 0.75, 0.733, 0.6345, 0.733, 0.6369, 0.733, 0.75, 0.375, 0.358, 0.5, 0.358, 0.5, 0.358, 0.375, 0.358, 0.625, 0.392, 0.5, 0.392, 0.5, 0.392, 0.625, 0.392, 0.5, 0.892, 0.375, 0.892, 0.375, 0.892, 0.5, 0.892, 0.267, 0.5, 0.2737, 0.5, 0.2737, 0.6182, 0.267, 0.6182, 0.5, 0.358, 0.625, 0.358, 0.625, 0.358, 0.5, 0.358, 0.767, 0.5, 0.7875, 0.5, 0.7875, 0.6182, 0.767, 0.6182, 0.375, 0.858, 0.5, 0.858, 0.5, 0.858, 0.375, 0.858, 0.6446, 0.5, 0.6513, 0.5, 0.6513, 0.6182, 0.6446, 0.6182, 0.2866, 0.5, 0.2933, 0.5, 0.2933, 0.6182, 0.2866, 0.6182, 0.5, 0.75, 0.625, 0.75, 0.625, 0.7567, 0.5, 0.7567, 0.267, 0.6345, 0.2737, 0.6345, 0.2737, 0.75, 0.267, 0.75, 0.5, 0.4933, 0.625, 0.4933, 0.625, 0.5, 0.5, 0.5, 0.375, 0.8317, 0.5, 0.8317, 0.5, 0.8384, 0.375, 0.8384, 0.5, 0.8317, 0.625, 0.8317, 0.625, 0.8384, 0.5, 0.8384, 0.625, 0.4737, 0.5, 0.4737, 0.5, 0.4183, 0.625, 0.4183, 0.3487, 0.6345, 0.3487, 0.75, 0.2933, 0.75, 0.2933, 0.6345, 0.7067, 0.6345, 0.7067, 0.75, 0.6513, 0.75, 0.6513, 0.6345, 0.5, 0.4737, 0.375, 0.4737, 0.375, 0.4183, 0.5, 0.4183, 0.3487, 0.6345, 0.3554, 0.6345, 0.3554, 0.75, 0.3487, 0.75, 0.7067, 0.6345, 0.7134, 0.6345, 0.7134, 0.75, 0.7067, 0.75, 0.375, 0.4737, 0.5, 0.4737, 0.5, 0.4804, 0.375, 0.4804, 0.3868, 0.78, 0.3868, 0.828, 0.375, 0.8317, 0.375, 0.7763, 0.3868, 0.828, 0.5, 0.828, 0.5, 0.8317, 0.375, 0.8317, 0.5, 0.78, 0.3868, 0.78, 0.375, 0.7763, 0.5, 0.7763, 0.6234, 0.8312, 0.6132, 0.8212, 0.6132, 0.7868, 0.6234, 0.7768, 0.625, 0.7763, 0.625, 0.8317, 0.3868, 0.828, 0.3868, 0.78, 0.3868, 0.78, 0.3868, 0.828, 0.5, 0.828, 0.5916, 0.828, 0.6234, 0.8312, 0.625, 0.8317, 0.5, 0.8317, 0.6234, 0.7768, 0.5916, 0.78, 0.5, 0.78, 0.5, 0.7763, 0.625, 0.7763, 0.6132, 0.7868, 0.6132, 0.782, 0.6234, 0.7768, 0.6132, 0.782, 0.6132, 0.78, 0.6234, 0.7768, 0.5916, 0.828, 0.6069, 0.828, 0.6234, 0.8312, 0.6069, 0.828, 0.6132, 0.828, 0.6234, 0.8312, 0.3959, 0.7829, 0.3959, 0.8251, 0.3868, 0.828, 0.3868, 0.78, 0.3959, 0.8251, 0.3959, 0.7829, 0.3959, 0.7829, 0.3959, 0.8251, 0.733, 0.6182, 0.733, 0.5, 0.733, 0.5, 0.733, 0.6176, 0.7067, 0.5, 0.7067, 0.6182, 0.6513, 0.6182, 0.6513, 0.5, 0.375, 0.4116, 0.5, 0.4116, 0.5, 0.4183, 0.375, 0.4183, 0.767, 0.6318, 0.7875, 0.6318, 0.7875, 0.75, 0.767, 0.75, 0.267, 0.5, 0.267, 0.6182, 0.267, 0.6176, 0.267, 0.5, 0.2866, 0.6345, 0.2933, 0.6345, 0.2933, 0.75, 0.2866, 0.75, 0.7067, 0.5, 0.7134, 0.5, 0.7134, 0.6182, 0.7067, 0.6182, 0.5, 0.8513, 0.625, 0.8513, 0.625, 0.858, 0.5, 0.858, 0.375, 0.4933, 0.5, 0.4933, 0.5, 0.5, 0.375, 0.5, 0.375, 0.6345, 0.5, 0.6345, 0.5, 0.75, 0.375, 0.75, 0.6446, 0.5, 0.6446, 0.6183, 0.6317, 0.6183, 0.6317, 0.5, 0.3487, 0.5, 0.3487, 0.6182, 0.2933, 0.6182, 0.2933, 0.5, 0.6446, 0.6345, 0.6513, 0.6345, 0.6513, 0.75, 0.6446, 0.75, 0.375, 0.7696, 0.5, 0.7696, 0.5, 0.7763, 0.375, 0.7763, 0.5, 0.7696, 0.625, 0.7696, 0.625, 0.7763, 0.5, 0.7763, 0.5, 0.5, 0.625, 0.5, 0.625, 0.6182, 0.5, 0.6182, 0.5, 0.25, 0.625, 0.25, 0.625, 0.2705, 0.5, 0.2705, 0.375, 0.1318, 0.5, 0.1318, 0.5, 0.25, 0.375, 0.25, 0.1855, 0.6318, 0.1855, 0.75, 0.1855, 0.75, 0.1855, 0.6317, 0.5, 0.9254, 0.625, 0.9254, 0.625, 0.9395, 0.5, 0.9395, 0.5, 0.9524, 0.625, 0.9524, 0.625, 0.9665, 0.5, 0.9665, 0.5, 0.9795, 0.625, 0.9795, 0.625, 1.0, 0.5, 1.0, 0.5, 0.1318, 0.625, 0.1318, 0.625, 0.25, 0.5, 0.25, 0.375, 0.0, 0.5, 0.0, 0.5, 0.1182, 0.375, 0.1182, 0.1726, 0.6182, 0.1726, 0.5, 0.1726, 0.5, 0.1726, 0.6183, 0.375, 0.892, 0.5, 0.892, 0.5, 0.9125, 0.375, 0.9125, 0.767, 0.6318, 0.767, 0.75, 0.767, 0.75, 0.767, 0.6369, 0.8145, 0.6182, 0.8145, 0.5, 0.8145, 0.5, 0.8145, 0.6183, 0.375, 0.25, 0.5, 0.25, 0.5, 0.2705, 0.375, 0.2705, 0.375, 0.2835, 0.5, 0.2835, 0.5, 0.2976, 0.375, 0.2976, 0.2125, 0.6318, 0.233, 0.6318, 0.233, 0.75, 0.2125, 0.75, 0.5, 0.2835, 0.625, 0.2835, 0.625, 0.2976, 0.5, 0.2976, 0.5, 0.3105, 0.625, 0.3105, 0.625, 0.3246, 0.5, 0.3246, 0.5, 0.3375, 0.625, 0.3375, 0.625, 0.358, 0.5, 0.358, 0.375, 0.9254, 0.5, 0.9254, 0.5, 0.9395, 0.375, 0.9395, 0.375, 0.9524, 0.5, 0.9524, 0.5, 0.9665, 0.375, 0.9665, 0.375, 0.9795, 0.5, 0.9795, 0.5, 1.0, 0.375, 1.0, 0.5, 0.0, 0.625, 0.0, 0.625, 0.1182, 0.5, 0.1182, 0.767, 0.5, 0.767, 0.6182, 0.767, 0.6176, 0.767, 0.5, 0.8274, 0.6318, 0.8274, 0.75, 0.8274, 0.75, 0.8274, 0.6317, 0.5, 0.4116, 0.375, 0.4116, 0.375, 0.4116, 0.5, 0.4116, 0.1585, 0.5, 0.1726, 0.5, 0.1726, 0.6182, 0.1585, 0.6182, 0.5, 0.3987, 0.625, 0.3987, 0.625, 0.3987, 0.5, 0.3987, 0.625, 0.7696, 0.5, 0.7696, 0.5, 0.7696, 0.625, 0.7696, 0.625, 0.9795, 0.5, 0.9795, 0.5, 0.9795, 0.625, 0.9795, 0.1455, 0.75, 0.1455, 0.6318, 0.1455, 0.6317, 0.1455, 0.75, 0.5, 0.4804, 0.625, 0.4804, 0.625, 0.4804, 0.5, 0.4804, 0.1585, 0.6318, 0.1585, 0.75, 0.1585, 0.75, 0.1585, 0.6317, 0.625, 0.4116, 0.5, 0.4116, 0.5, 0.4116, 0.625, 0.4116, 0.625, 0.4933, 0.5, 0.4933, 0.5, 0.4933, 0.625, 0.4933, 0.5, 0.9395, 0.625, 0.9395, 0.625, 0.9395, 0.5, 0.9395, 0.8415, 0.75, 0.8415, 0.6318, 0.8415, 0.6317, 0.8415, 0.75, 0.8274, 0.5, 0.8415, 0.5, 0.8415, 0.6182, 0.8274, 0.6182, 0.7134, 0.75, 0.7134, 0.6345, 0.7134, 0.6342, 0.7134, 0.75, 0.6317, 0.75, 0.6317, 0.6345, 0.6317, 0.6342, 0.6317, 0.75, 0.8274, 0.6318, 0.8415, 0.6318, 0.8415, 0.75, 0.8274, 0.75, 0.8145, 0.75, 0.8145, 0.6318, 0.8145, 0.6317, 0.8145, 0.75, 0.7263, 0.6345, 0.7263, 0.75, 0.7263, 0.75, 0.7263, 0.6342, 0.6446, 0.6345, 0.6446, 0.75, 0.6446, 0.75, 0.6446, 0.6342, 0.625, 0.9524, 0.5, 0.9524, 0.5, 0.9524, 0.625, 0.9524, 0.8545, 0.5, 0.8545, 0.6182, 0.8545, 0.6183, 0.8545, 0.5, 0.8004, 0.5, 0.8145, 0.5, 0.8145, 0.6182, 0.8004, 0.6182, 0.7875, 0.75, 0.7875, 0.6318, 0.7875, 0.6317, 0.7875, 0.75, 0.2866, 0.5, 0.2866, 0.6182, 0.2866, 0.6183, 0.2866, 0.5, 0.375, 0.4804, 0.5, 0.4804, 0.5, 0.4804, 0.375, 0.4804, 0.5, 0.9125, 0.625, 0.9125, 0.625, 0.9125, 0.5, 0.9125, 0.8004, 0.6318, 0.8145, 0.6318, 0.8145, 0.75, 0.8004, 0.75, 0.8004, 0.6318, 0.8004, 0.75, 0.8004, 0.75, 0.8004, 0.6317, 0.5, 0.4933, 0.375, 0.4933, 0.375, 0.4933, 0.5, 0.4933, 0.8274, 0.5, 0.8274, 0.6182, 0.8274, 0.6183, 0.8274, 0.5, 0.1585, 0.6317, 0.1585, 0.75, 0.1455, 0.75, 0.1455, 0.6317, 0.2866, 0.6345, 0.2866, 0.75, 0.2866, 0.75, 0.2866, 0.6342, 0.625, 0.9254, 0.5, 0.9254, 0.5, 0.9254, 0.625, 0.9254, 0.375, 0.9665, 0.5, 0.9665, 0.5, 0.9665, 0.375, 0.9665, 0.3683, 0.6342, 0.3683, 0.75, 0.3554, 0.75, 0.3554, 0.6342, 0.7875, 0.6182, 0.7875, 0.5, 0.7875, 0.5, 0.7875, 0.6183, 0.5, 0.9795, 0.375, 0.9795, 0.375, 0.9795, 0.5, 0.9795, 0.375, 0.8384, 0.5, 0.8384, 0.5, 0.8384, 0.375, 0.8384, 0.375, 0.3246, 0.5, 0.3246, 0.5, 0.3246, 0.375, 0.3246, 0.8004, 0.5, 0.8004, 0.6182, 0.8004, 0.6183, 0.8004, 0.5, 0.375, 0.392, 0.5, 0.392, 0.5, 0.3987, 0.375, 0.3987, 0.5, 0.8513, 0.375, 0.8513, 0.375, 0.8384, 0.5, 0.8384, 0.2737, 0.6182, 0.2737, 0.5, 0.2737, 0.5, 0.2737, 0.6183, 0.7263, 0.6342, 0.7263, 0.75, 0.7134, 0.75, 0.7134, 0.6342, 0.625, 0.4116, 0.5, 0.4116, 0.5, 0.3987, 0.625, 0.3987, 0.5, 0.4116, 0.375, 0.4116, 0.375, 0.3987, 0.5, 0.3987, 0.2866, 0.5, 0.2866, 0.6183, 0.2737, 0.6183, 0.2737, 0.5, 0.625, 0.8513, 0.5, 0.8513, 0.5, 0.8384, 0.625, 0.8384, 0.3554, 0.6182, 0.3554, 0.5, 0.3554, 0.5, 0.3554, 0.6183, 0.3554, 0.75, 0.3554, 0.6345, 0.3554, 0.6342, 0.3554, 0.75, 0.6446, 0.5, 0.6446, 0.6182, 0.6446, 0.6183, 0.6446, 0.5, 0.5, 0.4933, 0.375, 0.4933, 0.375, 0.4804, 0.5, 0.4804, 0.6446, 0.6342, 0.6446, 0.75, 0.6317, 0.75, 0.6317, 0.6342, 0.625, 0.4933, 0.5, 0.4933, 0.5, 0.4804, 0.625, 0.4804, 0.625, 0.7696, 0.5, 0.7696, 0.5, 0.7567, 0.625, 0.7567, 0.5, 0.7696, 0.375, 0.7696, 0.375, 0.7567, 0.5, 0.7567, 0.5, 0.2835, 0.375, 0.2835, 0.375, 0.2705, 0.5, 0.2705, 0.5, 0.3105, 0.375, 0.3105, 0.375, 0.2976, 0.5, 0.2976, 0.5, 0.3375, 0.375, 0.3375, 0.375, 0.3246, 0.5, 0.3246, 0.625, 0.9254, 0.5, 0.9254, 0.5, 0.9125, 0.625, 0.9125, 0.625, 0.9524, 0.5, 0.9524, 0.5, 0.9395, 0.625, 0.9395, 0.625, 0.9795, 0.5, 0.9795, 0.5, 0.9665, 0.625, 0.9665, 0.1585, 0.5, 0.1585, 0.6183, 0.1455, 0.6183, 0.1455, 0.5, 0.1855, 0.5, 0.1855, 0.6183, 0.1726, 0.6183, 0.1726, 0.5, 0.8004, 0.5, 0.8004, 0.6183, 0.7875, 0.6183, 0.7875, 0.5, 0.8274, 0.5, 0.8274, 0.6183, 0.8145, 0.6183, 0.8145, 0.5, 0.8545, 0.5, 0.8545, 0.6183, 0.8415, 0.6183, 0.8415, 0.5, 0.5, 0.6345, 0.375, 0.6345, 0.375, 0.6182, 0.5, 0.6182, 0.1855, 0.6317, 0.1855, 0.75, 0.1726, 0.75, 0.1726, 0.6317, 0.2125, 0.5, 0.2125, 0.6183, 0.1996, 0.6183, 0.1996, 0.5, 0.2125, 0.6317, 0.2125, 0.75, 0.1996, 0.75, 0.1996, 0.6317, 0.625, 0.2835, 0.5, 0.2835, 0.5, 0.2705, 0.625, 0.2705, 0.625, 0.3105, 0.5, 0.3105, 0.5, 0.2976, 0.625, 0.2976, 0.625, 0.3375, 0.5, 0.3375, 0.5, 0.3246, 0.625, 0.3246, 0.5, 0.9254, 0.375, 0.9254, 0.375, 0.9125, 0.5, 0.9125, 0.5, 0.9524, 0.375, 0.9524, 0.375, 0.9395, 0.5, 0.9395, 0.5, 0.9795, 0.375, 0.9795, 0.375, 0.9665, 0.5, 0.9665, 0.8004, 0.6317, 0.8004, 0.75, 0.7875, 0.75, 0.7875, 0.6317, 0.8274, 0.6317, 0.8274, 0.75, 0.8145, 0.75, 0.8145, 0.6317, 0.8545, 0.6317, 0.8545, 0.75, 0.8415, 0.75, 0.8415, 0.6317, 0.1726, 0.75, 0.1726, 0.6318, 0.1726, 0.6317, 0.1726, 0.75, 0.5, 0.9665, 0.625, 0.9665, 0.625, 0.9665, 0.5, 0.9665, 0.5, 0.7567, 0.625, 0.7567, 0.625, 0.7567, 0.5, 0.7567, 0.375, 0.3987, 0.5, 0.3987, 0.5, 0.3987, 0.375, 0.3987, 0.1855, 0.5, 0.1996, 0.5, 0.1996, 0.6182, 0.1855, 0.6182, 0.5, 0.7696, 0.375, 0.7696, 0.375, 0.7696, 0.5, 0.7696, 0.7263, 0.5, 0.7263, 0.6183, 0.7134, 0.6183, 0.7134, 0.5, 0.1585, 0.5, 0.1585, 0.6182, 0.1585, 0.6183, 0.1585, 0.5, 0.375, 0.7567, 0.5, 0.7567, 0.5, 0.7567, 0.375, 0.7567, 0.2866, 0.6342, 0.2866, 0.75, 0.2737, 0.75, 0.2737, 0.6342, 0.625, 0.2835, 0.5, 0.2835, 0.5, 0.2835, 0.625, 0.2835, 0.625, 0.8513, 0.5, 0.8513, 0.5, 0.8513, 0.625, 0.8513, 0.5, 0.2705, 0.625, 0.2705, 0.625, 0.2705, 0.5, 0.2705, 0.1455, 0.6182, 0.1455, 0.5, 0.1455, 0.5, 0.1455, 0.6183, 0.5, 0.2835, 0.375, 0.2835, 0.375, 0.2835, 0.5, 0.2835, 0.5, 0.8384, 0.625, 0.8384, 0.625, 0.8384, 0.5, 0.8384, 0.625, 0.3105, 0.5, 0.3105, 0.5, 0.3105, 0.625, 0.3105, 0.1855, 0.5, 0.1855, 0.6182, 0.1855, 0.6183, 0.1855, 0.5, 0.375, 0.2705, 0.5, 0.2705, 0.5, 0.2705, 0.375, 0.2705, 0.2737, 0.75, 0.2737, 0.6345, 0.2737, 0.6342, 0.2737, 0.75, 0.5, 0.2976, 0.625, 0.2976, 0.625, 0.2976, 0.5, 0.2976, 0.1585, 0.6318, 0.1726, 0.6318, 0.1726, 0.75, 0.1585, 0.75, 0.5, 0.3105, 0.375, 0.3105, 0.375, 0.3105, 0.5, 0.3105, 0.3683, 0.6345, 0.3683, 0.75, 0.3683, 0.75, 0.3683, 0.6342, 0.7134, 0.6182, 0.7134, 0.5, 0.7134, 0.5, 0.7134, 0.6183, 0.625, 0.3375, 0.5, 0.3375, 0.5, 0.3375, 0.625, 0.3375, 0.3683, 0.5, 0.3683, 0.6182, 0.3683, 0.6183, 0.3683, 0.5, 0.5, 0.3246, 0.625, 0.3246, 0.625, 0.3246, 0.5, 0.3246, 0.2125, 0.5, 0.2125, 0.6182, 0.2125, 0.6183, 0.2125, 0.5, 0.375, 0.2976, 0.5, 0.2976, 0.5, 0.2976, 0.375, 0.2976, 0.1996, 0.75, 0.1996, 0.6318, 0.1996, 0.6317, 0.1996, 0.75, 0.5, 0.9254, 0.375, 0.9254, 0.375, 0.9254, 0.5, 0.9254, 0.3683, 0.5, 0.3683, 0.6183, 0.3554, 0.6183, 0.3554, 0.5, 0.375, 0.9125, 0.5, 0.9125, 0.5, 0.9125, 0.375, 0.9125, 0.1855, 0.6318, 0.1996, 0.6318, 0.1996, 0.75, 0.1855, 0.75, 0.5, 0.3375, 0.375, 0.3375, 0.375, 0.3375, 0.5, 0.3375, 0.5, 0.8513, 0.375, 0.8513, 0.375, 0.8513, 0.5, 0.8513, 0.5, 0.9524, 0.375, 0.9524, 0.375, 0.9524, 0.5, 0.9524, 0.6317, 0.6182, 0.6317, 0.5, 0.6317, 0.5, 0.6317, 0.6183, 0.375, 0.9395, 0.5, 0.9395, 0.5, 0.9395, 0.375, 0.9395, 0.233, 0.6176, 0.267, 0.6176, 0.267, 0.6369, 0.233, 0.6369, 0.375, 0.1182, 0.5, 0.1182, 0.5, 0.1182, 0.375, 0.1182, 0.6446, 0.6345, 0.6446, 0.6182, 0.6446, 0.6182, 0.6446, 0.6345, 0.7875, 0.6318, 0.767, 0.6318, 0.767, 0.6318, 0.7875, 0.6318, 0.8274, 0.6318, 0.8274, 0.6182, 0.8274, 0.6182, 0.8274, 0.6318, 0.125, 0.6182, 0.125, 0.6318, 0.125, 0.6318, 0.125, 0.6182, 0.267, 0.6345, 0.267, 0.6369, 0.267, 0.6176, 0.267, 0.6182, 0.8004, 0.6182, 0.8145, 0.6182, 0.8145, 0.6182, 0.8004, 0.6182, 0.233, 0.6182, 0.233, 0.6176, 0.233, 0.6369, 0.233, 0.6318, 0.3683, 0.6342, 0.3554, 0.6342, 0.3554, 0.6183, 0.3683, 0.6183, 0.7134, 0.6183, 0.7263, 0.6183, 0.7263, 0.6342, 0.7134, 0.6342, 0.8004, 0.6318, 0.8004, 0.6182, 0.8004, 0.6182, 0.8004, 0.6318, 0.3487, 0.6345, 0.2933, 0.6345, 0.2933, 0.6182, 0.3487, 0.6182, 0.5, 0.1318, 0.375, 0.1318, 0.375, 0.1318, 0.5, 0.1318, 0.1455, 0.6183, 0.1585, 0.6183, 0.1585, 0.6317, 0.1455, 0.6317, 0.8415, 0.6183, 0.8545, 0.6183, 0.8545, 0.6317, 0.8415, 0.6317, 0.8145, 0.6183, 0.8274, 0.6183, 0.8274, 0.6317, 0.8145, 0.6317, 0.7875, 0.6183, 0.8004, 0.6183, 0.8004, 0.6317, 0.7875, 0.6317, 0.1996, 0.6183, 0.2125, 0.6183, 0.2125, 0.6317, 0.1996, 0.6317, 0.1726, 0.6183, 0.1855, 0.6183, 0.1855, 0.6317, 0.1726, 0.6317, 0.6317, 0.6183, 0.6446, 0.6183, 0.6446, 0.6342, 0.6317, 0.6342, 0.2866, 0.6342, 0.2737, 0.6342, 0.2737, 0.6183, 0.2866, 0.6183, 0.7263, 0.6345, 0.7263, 0.6342, 0.7263, 0.6183, 0.7263, 0.6182, 0.6446, 0.6345, 0.6446, 0.6342, 0.6446, 0.6183, 0.6446, 0.6182, 0.8545, 0.6183, 0.8545, 0.6182, 0.8545, 0.6318, 0.8545, 0.6317, 0.2737, 0.6342, 0.2737, 0.6345, 0.2737, 0.6182, 0.2737, 0.6183, 0.8145, 0.6182, 0.8145, 0.6183, 0.8145, 0.6317, 0.8145, 0.6318, 0.8274, 0.6183, 0.8274, 0.6182, 0.8274, 0.6318, 0.8274, 0.6317, 0.2866, 0.6345, 0.2866, 0.6342, 0.2866, 0.6183, 0.2866, 0.6182, 0.6317, 0.6182, 0.6317, 0.6183, 0.6317, 0.6342, 0.6317, 0.6345, 0.7875, 0.6182, 0.7875, 0.6183, 0.7875, 0.6317, 0.7875, 0.6318, 0.8004, 0.6183, 0.8004, 0.6182, 0.8004, 0.6318, 0.8004, 0.6317, 0.2933, 0.6345, 0.2866, 0.6345, 0.2866, 0.6182, 0.2933, 0.6182, 0.2737, 0.6345, 0.267, 0.6345, 0.267, 0.6182, 0.2737, 0.6182, 0.8145, 0.6318, 0.8004, 0.6318, 0.8004, 0.6318, 0.8145, 0.6318, 0.7263, 0.6345, 0.7263, 0.6182, 0.7263, 0.6182, 0.7263, 0.6345, 0.375, 0.6345, 0.3683, 0.6345, 0.3683, 0.6182, 0.375, 0.6182, 0.3554, 0.6345, 0.3487, 0.6345, 0.3487, 0.6182, 0.3554, 0.6182, 0.8274, 0.6182, 0.8415, 0.6182, 0.8415, 0.6182, 0.8274, 0.6182, 0.767, 0.6176, 0.767, 0.6182, 0.767, 0.6182, 0.767, 0.6176, 0.1996, 0.6318, 0.1855, 0.6318, 0.1855, 0.6182, 0.1996, 0.6182, 0.233, 0.6318, 0.2125, 0.6318, 0.2125, 0.6182, 0.233, 0.6182, 0.1726, 0.6318, 0.1585, 0.6318, 0.1585, 0.6182, 0.1726, 0.6182, 0.1455, 0.6318, 0.125, 0.6318, 0.125, 0.6182, 0.1455, 0.6182, 0.767, 0.6369, 0.733, 0.6369, 0.733, 0.6369, 0.767, 0.6369, 0.8415, 0.6318, 0.8274, 0.6318, 0.8274, 0.6318, 0.8415, 0.6318, 0.733, 0.6369, 0.733, 0.6345, 0.733, 0.6345, 0.733, 0.6369, 0.8145, 0.6182, 0.8145, 0.6318, 0.8145, 0.6318, 0.8145, 0.6182, 0.8415, 0.6182, 0.8415, 0.6183, 0.8415, 0.6317, 0.8415, 0.6318, 0.7134, 0.6342, 0.7134, 0.6345, 0.7134, 0.6182, 0.7134, 0.6183, 0.1585, 0.6318, 0.1585, 0.6317, 0.1585, 0.6183, 0.1585, 0.6182, 0.1455, 0.6317, 0.1455, 0.6318, 0.1455, 0.6182, 0.1455, 0.6183, 0.1855, 0.6318, 0.1855, 0.6317, 0.1855, 0.6183, 0.1855, 0.6182, 0.1726, 0.6317, 0.1726, 0.6318, 0.1726, 0.6182, 0.1726, 0.6183, 0.2125, 0.6318, 0.2125, 0.6317, 0.2125, 0.6183, 0.2125, 0.6182, 0.1996, 0.6317, 0.1996, 0.6318, 0.1996, 0.6182, 0.1996, 0.6183, 0.3683, 0.6345, 0.3683, 0.6342, 0.3683, 0.6183, 0.3683, 0.6182, 0.3554, 0.6342, 0.3554, 0.6345, 0.3554, 0.6182, 0.3554, 0.6183, 0.125, 0.6318, 0.1455, 0.6318, 0.1455, 0.75, 0.125, 0.75, 0.625, 0.6345, 0.5, 0.6345, 0.5, 0.6182, 0.625, 0.6182, 0.733, 0.6176, 0.767, 0.6176, 0.767, 0.6369, 0.733, 0.6369, 0.5, 0.1318, 0.375, 0.1318, 0.375, 0.1182, 0.5, 0.1182, 0.625, 0.1318, 0.5, 0.1318, 0.5, 0.1182, 0.625, 0.1182, 0.733, 0.6182, 0.733, 0.6176, 0.733, 0.6369, 0.733, 0.6345, 0.767, 0.6318, 0.767, 0.6369, 0.767, 0.6176, 0.767, 0.6182, 0.7067, 0.6345, 0.6513, 0.6345, 0.6513, 0.6182, 0.7067, 0.6182, 0.7134, 0.6345, 0.7067, 0.6345, 0.7067, 0.6182, 0.7134, 0.6182, 0.733, 0.6345, 0.7263, 0.6345, 0.7263, 0.6182, 0.733, 0.6182, 0.6317, 0.6345, 0.625, 0.6345, 0.625, 0.6182, 0.6317, 0.6182, 0.6513, 0.6345, 0.6446, 0.6345, 0.6446, 0.6182, 0.6513, 0.6182, 0.875, 0.6318, 0.8545, 0.6318, 0.8545, 0.6182, 0.875, 0.6182, 0.8415, 0.6318, 0.8274, 0.6318, 0.8274, 0.6182, 0.8415, 0.6182, 0.8145, 0.6318, 0.8004, 0.6318, 0.8004, 0.6182, 0.8145, 0.6182, 0.7875, 0.6318, 0.767, 0.6318, 0.767, 0.6182, 0.7875, 0.6182, 0.5, 0.6345, 0.375, 0.6345, 0.375, 0.6345, 0.5, 0.6345, 0.767, 0.6182, 0.7875, 0.6182, 0.7875, 0.6182, 0.767, 0.6182, 0.375, 0.6345, 0.375, 0.6182, 0.375, 0.6182, 0.375, 0.6345, 0.6317, 0.6345, 0.625, 0.6345, 0.625, 0.6345, 0.6317, 0.6345, 0.625, 0.1318, 0.5, 0.1318, 0.5, 0.1318, 0.625, 0.1318, 0.7067, 0.6345, 0.6513, 0.6345, 0.6513, 0.6345, 0.7067, 0.6345, 0.375, 0.6182, 0.5, 0.6182, 0.5, 0.6182, 0.375, 0.6182, 0.625, 0.6182, 0.6317, 0.6182, 0.6317, 0.6182, 0.625, 0.6182, 0.5, 0.1182, 0.625, 0.1182, 0.625, 0.1182, 0.5, 0.1182, 0.6513, 0.6345, 0.6446, 0.6345, 0.6446, 0.6345, 0.6513, 0.6345, 0.8545, 0.6318, 0.8545, 0.6182, 0.8545, 0.6182, 0.8545, 0.6318, 0.7134, 0.6182, 0.7134, 0.6345, 0.7134, 0.6345, 0.7134, 0.6182, 0.6513, 0.6182, 0.7067, 0.6182, 0.7067, 0.6182, 0.6513, 0.6182, 0.625, 0.6345, 0.5, 0.6345, 0.5, 0.6345, 0.625, 0.6345, 0.6317, 0.6182, 0.6317, 0.6345, 0.6317, 0.6345, 0.6317, 0.6182, 0.6446, 0.6182, 0.6513, 0.6182, 0.6513, 0.6182, 0.6446, 0.6182, 0.7134, 0.6345, 0.7067, 0.6345, 0.7067, 0.6345, 0.7134, 0.6345, 0.5, 0.6182, 0.625, 0.6182, 0.625, 0.6182, 0.5, 0.6182, 0.7067, 0.6182, 0.7134, 0.6182, 0.7134, 0.6182, 0.7067, 0.6182, 0.875, 0.6318, 0.8545, 0.6318, 0.8545, 0.6318, 0.875, 0.6318, 0.733, 0.6345, 0.7263, 0.6345, 0.7263, 0.6345, 0.733, 0.6345, 0.8545, 0.6182, 0.875, 0.6182, 0.875, 0.6182, 0.8545, 0.6182, 0.733, 0.6176, 0.767, 0.6176, 0.767, 0.6176, 0.733, 0.6176, 0.7875, 0.6182, 0.7875, 0.6318, 0.7875, 0.6318, 0.7875, 0.6182, 0.733, 0.6182, 0.733, 0.6176, 0.733, 0.6176, 0.733, 0.6182, 0.7263, 0.6182, 0.733, 0.6182, 0.733, 0.6182, 0.7263, 0.6182, 0.8415, 0.6182, 0.8415, 0.6318, 0.8415, 0.6318, 0.8415, 0.6182, 0.767, 0.6318, 0.767, 0.6369, 0.767, 0.6369, 0.767, 0.6318, 0.375, 0.0, 0.625, 0.0, 0.625, 0.25, 0.375, 0.25, 0.375, 0.25, 0.625, 0.25, 0.625, 0.5, 0.375, 0.5, 0.375, 0.5, 0.625, 0.5, 0.625, 0.75, 0.375, 0.75, 0.375, 0.75, 0.625, 0.75, 0.625, 1.0, 0.375, 1.0, 0.125, 0.5, 0.375, 0.5, 0.375, 0.75, 0.125, 0.75, 0.625, 0.5, 0.875, 0.5, 0.875, 0.75, 0.625, 0.75, 0.767, 0.5, 0.767, 0.6176, 0.733, 0.6176, 0.733, 0.5, 0.767, 0.6369, 0.767, 0.75, 0.733, 0.75, 0.733, 0.6369, 0.5, 0.892, 0.375, 0.892, 0.375, 0.858, 0.5, 0.858, 0.625, 0.892, 0.5, 0.892, 0.5, 0.858, 0.625, 0.858, 0.5, 0.392, 0.375, 0.392, 0.375, 0.358, 0.5, 0.358, 0.625, 0.392, 0.5, 0.392, 0.5, 0.358, 0.625, 0.358])
me_cube_003.materials.append(mat_material_003)
me_cube_003.materials.append(mat_material_002)
me_cube_003.materials.append(mat_material_001)
me_cube_003.update()

# ---- objects
ob_cube_002 = bpy.data.objects.new('Cube.002', me_cube_003)

# ---- transforms, parenting, visibility, modifiers, constraints
ob_cube_002.location = (0.0, 0.0, 0.0)

# ---- collection membership
col_collection.objects.link(ob_cube_002)

# ---- scene / render settings (as saved in the file)
scene.frame_start = 1; scene.frame_end = 250; scene.frame_set(1)
scene.render.engine = 'BLENDER_EEVEE_NEXT'
scene.cycles.sampling_pattern = 'TABULATED_SOBOL'
scene.view_settings.view_transform = 'Filmic'
bpy.context.view_layer.update()

# ---- added for rendering (the .blend has no active camera and no usable light): camera, sun
cam_auto = bpy.data.cameras.new('AutoCamera')
cam_auto.lens = 50.0
cam_auto.sensor_width = 36.0
cam_auto.clip_end = 1000.0
ob_auto_camera = bpy.data.objects.new('AutoCamera', cam_auto)
scene.collection.objects.link(ob_auto_camera)
ob_auto_camera.location = (2.66839, -3.20206, 2.36931)
ob_auto_camera.rotation_euler = (1.09748, -7.21219e-08, 0.694738)
scene.camera = ob_auto_camera
light_auto_sun = bpy.data.lights.new('AutoSun', 'SUN')
light_auto_sun.energy = 3.0
light_auto_sun.angle = 0.0523599
ob_auto_sun = bpy.data.objects.new('AutoSun', light_auto_sun)
scene.collection.objects.link(ob_auto_sun)
ob_auto_sun.rotation_euler = (0.872665, 0.174533, 0.523599)
bpy.context.view_layer.update()

